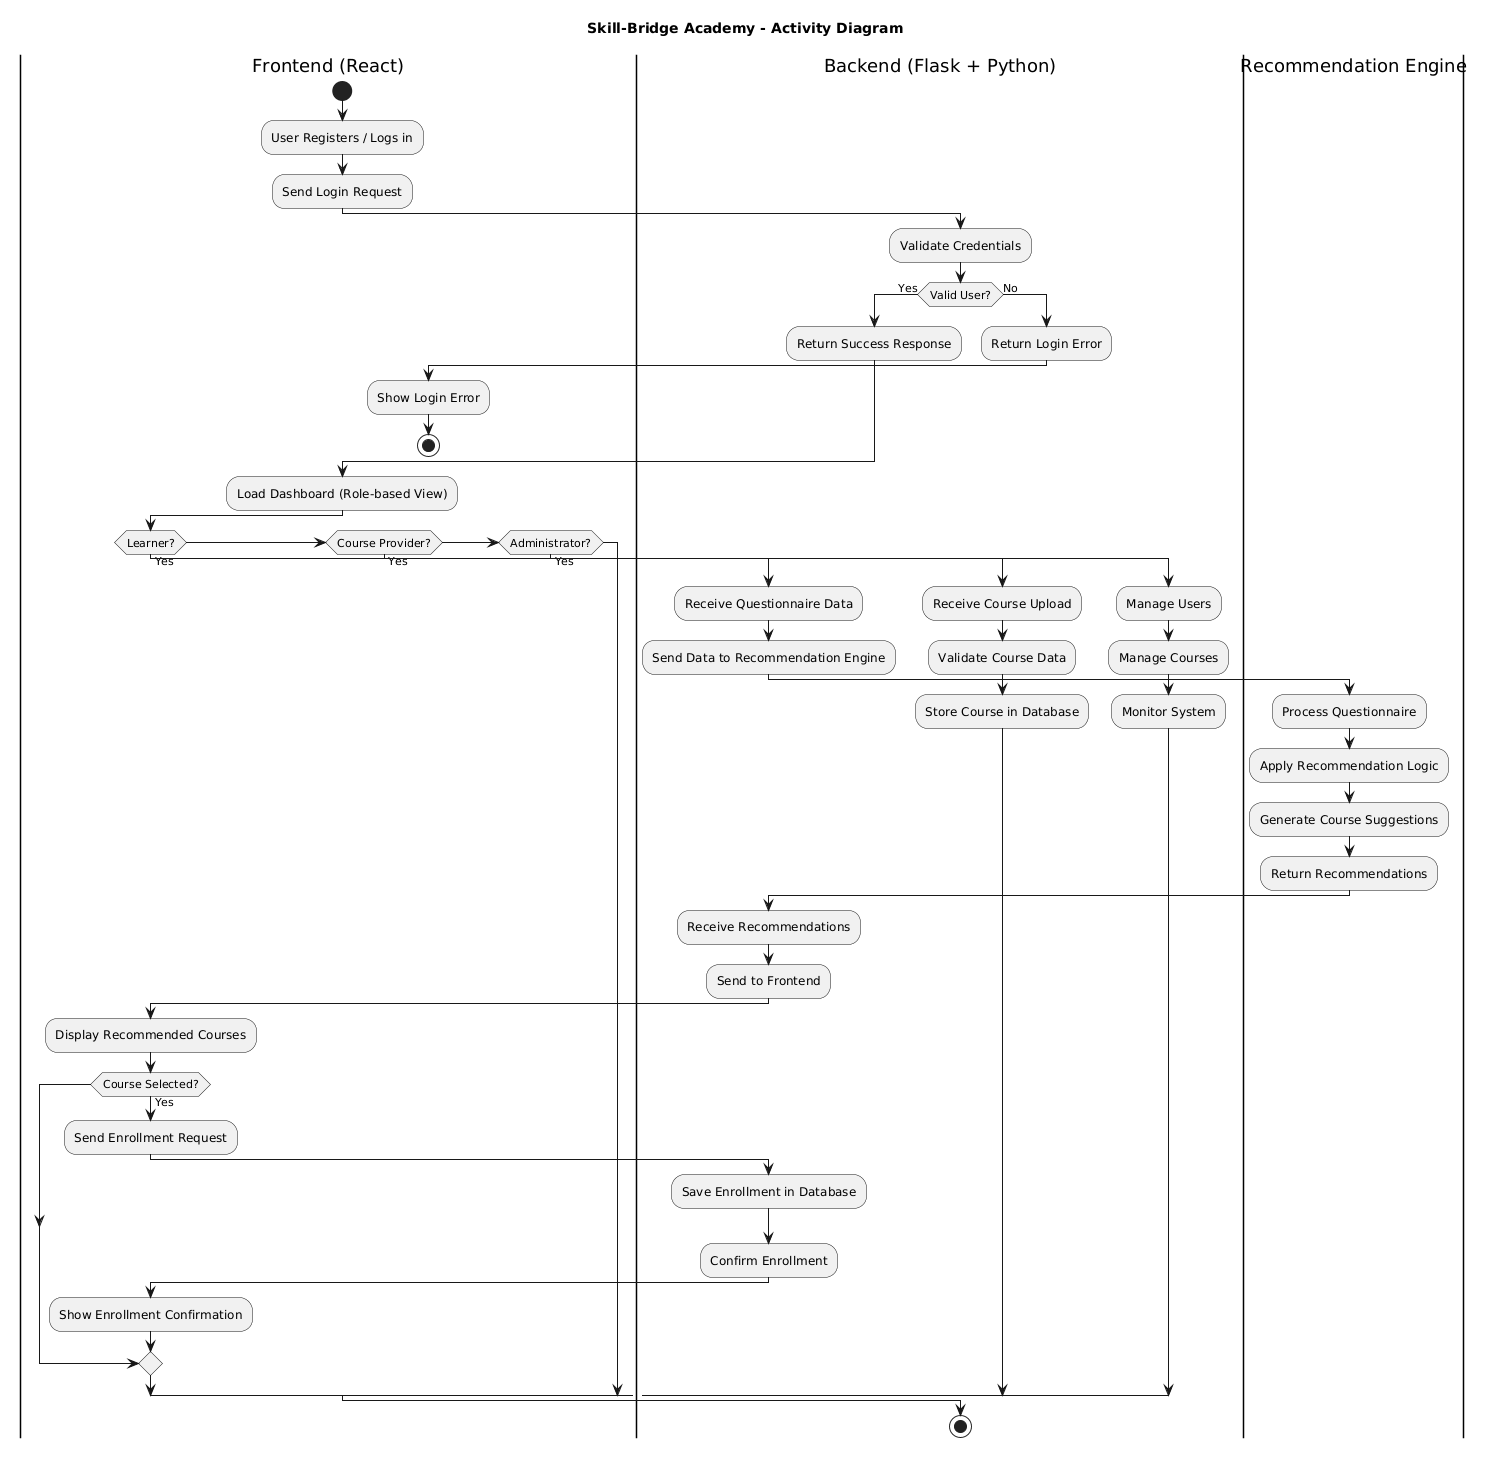

The diagram above was rendered by PlantUML. Its source (embedded in the PNG):
@startuml
title Skill-Bridge Academy - Activity Diagram 

|Frontend (React)|
start
:User Registers / Logs in;
:Send Login Request;

|Backend (Flask + Python)|
:Validate Credentials;

if (Valid User?) then (Yes)
  :Return Success Response;
else (No)
  :Return Login Error;

|Frontend (React)|
:Show Login Error;
stop
endif

:Load Dashboard (Role-based View);

if (Learner?) then (Yes)

  |Backend (Flask + Python)|
  :Receive Questionnaire Data;

  :Send Data to Recommendation Engine;

  |Recommendation Engine|
  :Process Questionnaire;
  :Apply Recommendation Logic;
  :Generate Course Suggestions;
  :Return Recommendations;

  |Backend (Flask + Python)|
  :Receive Recommendations;
  :Send to Frontend;

  |Frontend (React)|
  :Display Recommended Courses;

  if (Course Selected?) then (Yes)

    :Send Enrollment Request;

    |Backend (Flask + Python)|
    :Save Enrollment in Database;
    :Confirm Enrollment;

    |Frontend (React)|
    :Show Enrollment Confirmation;

  endif

elseif (Course Provider?) then (Yes)

  |Backend (Flask + Python)|
  :Receive Course Upload;
  :Validate Course Data;
  :Store Course in Database;

elseif (Administrator?) then (Yes)

  |Backend (Flask + Python)|
  :Manage Users;
  :Manage Courses;
  :Monitor System;

endif

stop
@enduml